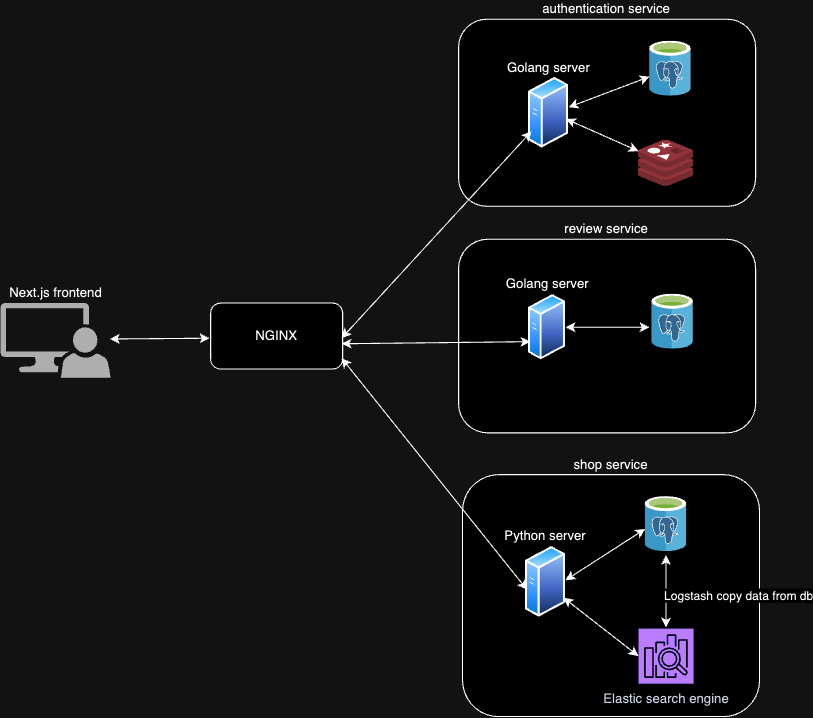

The diagram above was exported from draw.io. Its source (the exported page's mxGraphModel, read from the mxfile embedded in the PNG):
<mxGraphModel dx="1593" dy="873" grid="1" gridSize="10" guides="1" tooltips="1" connect="1" arrows="1" fold="1" page="1" pageScale="1" pageWidth="827" pageHeight="1169" math="0" shadow="0">
  <root>
    <mxCell id="0" />
    <mxCell id="1" parent="0" />
    <mxCell id="P1_T_CcvfLt4-U5x1b9D-1" value="authentication service" style="rounded=1;whiteSpace=wrap;html=1;align=center;labelPosition=center;verticalLabelPosition=top;verticalAlign=bottom;" vertex="1" parent="1">
      <mxGeometry x="486.4" y="80" width="270" height="170" as="geometry" />
    </mxCell>
    <mxCell id="P1_T_CcvfLt4-U5x1b9D-2" value="review service" style="rounded=1;whiteSpace=wrap;html=1;labelPosition=center;verticalLabelPosition=top;align=center;verticalAlign=bottom;" vertex="1" parent="1">
      <mxGeometry x="486.4" y="280" width="270" height="176" as="geometry" />
    </mxCell>
    <mxCell id="P1_T_CcvfLt4-U5x1b9D-3" value="shop service" style="rounded=1;whiteSpace=wrap;html=1;labelPosition=center;verticalLabelPosition=top;align=center;verticalAlign=bottom;" vertex="1" parent="1">
      <mxGeometry x="490" y="494" width="270" height="220" as="geometry" />
    </mxCell>
    <mxCell id="P1_T_CcvfLt4-U5x1b9D-4" value="Next.js frontend" style="sketch=0;pointerEvents=1;shadow=0;dashed=0;html=1;strokeColor=none;labelPosition=center;verticalLabelPosition=top;verticalAlign=bottom;align=center;fillColor=#515151;shape=mxgraph.mscae.system_center.admin_console" vertex="1" parent="1">
      <mxGeometry x="70" y="338" width="100" height="68" as="geometry" />
    </mxCell>
    <mxCell id="P1_T_CcvfLt4-U5x1b9D-5" value="" style="image;sketch=0;aspect=fixed;html=1;points=[];align=center;fontSize=12;image=img/lib/mscae/Azure_Database_for_PostgreSQL_servers.svg;" vertex="1" parent="1">
      <mxGeometry x="660" y="100" width="38" height="50" as="geometry" />
    </mxCell>
    <mxCell id="P1_T_CcvfLt4-U5x1b9D-6" value="" style="image;sketch=0;aspect=fixed;html=1;points=[];align=center;fontSize=12;image=img/lib/mscae/Azure_Database_for_PostgreSQL_servers.svg;" vertex="1" parent="1">
      <mxGeometry x="662" y="330" width="38" height="50" as="geometry" />
    </mxCell>
    <mxCell id="P1_T_CcvfLt4-U5x1b9D-7" value="" style="image;sketch=0;aspect=fixed;html=1;points=[];align=center;fontSize=12;image=img/lib/mscae/Azure_Database_for_PostgreSQL_servers.svg;" vertex="1" parent="1">
      <mxGeometry x="656" y="514" width="38" height="50" as="geometry" />
    </mxCell>
    <mxCell id="P1_T_CcvfLt4-U5x1b9D-8" value="" style="image;sketch=0;aspect=fixed;html=1;points=[];align=center;fontSize=12;image=img/lib/mscae/Cache_Redis_Product.svg;" vertex="1" parent="1">
      <mxGeometry x="650" y="190" width="50" height="42" as="geometry" />
    </mxCell>
    <mxCell id="P1_T_CcvfLt4-U5x1b9D-9" value="Elastic search engine" style="sketch=0;points=[[0,0,0],[0.25,0,0],[0.5,0,0],[0.75,0,0],[1,0,0],[0,1,0],[0.25,1,0],[0.5,1,0],[0.75,1,0],[1,1,0],[0,0.25,0],[0,0.5,0],[0,0.75,0],[1,0.25,0],[1,0.5,0],[1,0.75,0]];outlineConnect=0;fontColor=#232F3E;fillColor=#8C4FFF;strokeColor=#ffffff;dashed=0;verticalLabelPosition=bottom;verticalAlign=top;align=center;html=1;fontSize=12;fontStyle=0;aspect=fixed;shape=mxgraph.aws4.resourceIcon;resIcon=mxgraph.aws4.elasticsearch_service;" vertex="1" parent="1">
      <mxGeometry x="650" y="634" width="50" height="50" as="geometry" />
    </mxCell>
    <mxCell id="P1_T_CcvfLt4-U5x1b9D-10" value="Python server" style="image;aspect=fixed;perimeter=ellipsePerimeter;html=1;align=center;shadow=0;dashed=0;spacingTop=3;image=img/lib/active_directory/generic_server.svg;labelPosition=center;verticalLabelPosition=top;verticalAlign=bottom;" vertex="1" parent="1">
      <mxGeometry x="547.2" y="559" width="36.4" height="65" as="geometry" />
    </mxCell>
    <mxCell id="P1_T_CcvfLt4-U5x1b9D-11" value="Golang server" style="image;aspect=fixed;perimeter=ellipsePerimeter;html=1;align=center;shadow=0;dashed=0;spacingTop=3;image=img/lib/active_directory/generic_server.svg;labelPosition=center;verticalLabelPosition=top;verticalAlign=bottom;" vertex="1" parent="1">
      <mxGeometry x="550" y="132.5" width="36.4" height="65" as="geometry" />
    </mxCell>
    <mxCell id="P1_T_CcvfLt4-U5x1b9D-12" value="Golang server" style="image;aspect=fixed;perimeter=ellipsePerimeter;html=1;align=center;shadow=0;dashed=0;spacingTop=3;image=img/lib/active_directory/generic_server.svg;labelPosition=center;verticalLabelPosition=top;verticalAlign=bottom;" vertex="1" parent="1">
      <mxGeometry x="550" y="330" width="33.6" height="60" as="geometry" />
    </mxCell>
    <mxCell id="P1_T_CcvfLt4-U5x1b9D-13" value="NGINX" style="rounded=1;whiteSpace=wrap;html=1;" vertex="1" parent="1">
      <mxGeometry x="261" y="338" width="120" height="60" as="geometry" />
    </mxCell>
    <mxCell id="P1_T_CcvfLt4-U5x1b9D-14" value="" style="endArrow=classic;startArrow=classic;html=1;rounded=0;" edge="1" parent="1">
      <mxGeometry width="50" height="50" relative="1" as="geometry">
        <mxPoint x="675" y="633" as="sourcePoint" />
        <mxPoint x="675" y="567" as="targetPoint" />
      </mxGeometry>
    </mxCell>
    <mxCell id="P1_T_CcvfLt4-U5x1b9D-15" value="Logstash copy data from db" style="edgeLabel;html=1;align=center;verticalAlign=middle;resizable=0;points=[];" vertex="1" connectable="0" parent="P1_T_CcvfLt4-U5x1b9D-14">
      <mxGeometry relative="1" as="geometry">
        <mxPoint x="65" y="4" as="offset" />
      </mxGeometry>
    </mxCell>
    <mxCell id="P1_T_CcvfLt4-U5x1b9D-16" value="" style="endArrow=classic;startArrow=classic;html=1;rounded=0;entryX=0;entryY=0.587;entryDx=0;entryDy=0;entryPerimeter=0;" edge="1" parent="1" target="P1_T_CcvfLt4-U5x1b9D-7">
      <mxGeometry width="50" height="50" relative="1" as="geometry">
        <mxPoint x="583.6" y="590" as="sourcePoint" />
        <mxPoint x="633.6" y="540" as="targetPoint" />
      </mxGeometry>
    </mxCell>
    <mxCell id="P1_T_CcvfLt4-U5x1b9D-17" value="" style="endArrow=classic;startArrow=classic;html=1;rounded=0;entryX=0;entryY=0.5;entryDx=0;entryDy=0;entryPerimeter=0;exitX=1;exitY=0.75;exitDx=0;exitDy=0;" edge="1" parent="1" source="P1_T_CcvfLt4-U5x1b9D-10" target="P1_T_CcvfLt4-U5x1b9D-9">
      <mxGeometry width="50" height="50" relative="1" as="geometry">
        <mxPoint x="595" y="616.5" as="sourcePoint" />
        <mxPoint x="645" y="566.5" as="targetPoint" />
      </mxGeometry>
    </mxCell>
    <mxCell id="P1_T_CcvfLt4-U5x1b9D-18" value="" style="endArrow=classic;startArrow=classic;html=1;rounded=0;entryX=-0.053;entryY=0.6;entryDx=0;entryDy=0;entryPerimeter=0;" edge="1" parent="1" target="P1_T_CcvfLt4-U5x1b9D-6">
      <mxGeometry width="50" height="50" relative="1" as="geometry">
        <mxPoint x="583.6" y="360" as="sourcePoint" />
        <mxPoint x="633.6" y="310" as="targetPoint" />
      </mxGeometry>
    </mxCell>
    <mxCell id="P1_T_CcvfLt4-U5x1b9D-19" value="" style="endArrow=classic;startArrow=classic;html=1;rounded=0;" edge="1" parent="1" target="P1_T_CcvfLt4-U5x1b9D-5">
      <mxGeometry width="50" height="50" relative="1" as="geometry">
        <mxPoint x="586.4" y="160" as="sourcePoint" />
        <mxPoint x="636.4" y="110" as="targetPoint" />
      </mxGeometry>
    </mxCell>
    <mxCell id="P1_T_CcvfLt4-U5x1b9D-20" value="" style="endArrow=classic;startArrow=classic;html=1;rounded=0;exitX=0.934;exitY=0.587;exitDx=0;exitDy=0;exitPerimeter=0;" edge="1" parent="1" source="P1_T_CcvfLt4-U5x1b9D-11" target="P1_T_CcvfLt4-U5x1b9D-8">
      <mxGeometry width="50" height="50" relative="1" as="geometry">
        <mxPoint x="586.4" y="200" as="sourcePoint" />
        <mxPoint x="636.4" y="150" as="targetPoint" />
      </mxGeometry>
    </mxCell>
    <mxCell id="P1_T_CcvfLt4-U5x1b9D-21" value="" style="endArrow=classic;startArrow=classic;html=1;rounded=0;" edge="1" parent="1" target="P1_T_CcvfLt4-U5x1b9D-11">
      <mxGeometry width="50" height="50" relative="1" as="geometry">
        <mxPoint x="380" y="370" as="sourcePoint" />
        <mxPoint x="430" y="320" as="targetPoint" />
      </mxGeometry>
    </mxCell>
    <mxCell id="P1_T_CcvfLt4-U5x1b9D-22" value="" style="endArrow=classic;startArrow=classic;html=1;rounded=0;entryX=0;entryY=0.75;entryDx=0;entryDy=0;" edge="1" parent="1" target="P1_T_CcvfLt4-U5x1b9D-12">
      <mxGeometry width="50" height="50" relative="1" as="geometry">
        <mxPoint x="380" y="375" as="sourcePoint" />
        <mxPoint x="430" y="325" as="targetPoint" />
      </mxGeometry>
    </mxCell>
    <mxCell id="P1_T_CcvfLt4-U5x1b9D-23" value="" style="endArrow=classic;startArrow=classic;html=1;rounded=0;entryX=0.04;entryY=0.61;entryDx=0;entryDy=0;entryPerimeter=0;" edge="1" parent="1" target="P1_T_CcvfLt4-U5x1b9D-10">
      <mxGeometry width="50" height="50" relative="1" as="geometry">
        <mxPoint x="380" y="388" as="sourcePoint" />
        <mxPoint x="430" y="338" as="targetPoint" />
      </mxGeometry>
    </mxCell>
    <mxCell id="P1_T_CcvfLt4-U5x1b9D-24" value="" style="endArrow=classic;startArrow=classic;html=1;rounded=0;exitX=0.993;exitY=0.48;exitDx=0;exitDy=0;exitPerimeter=0;" edge="1" parent="1" source="P1_T_CcvfLt4-U5x1b9D-4">
      <mxGeometry width="50" height="50" relative="1" as="geometry">
        <mxPoint x="180" y="385" as="sourcePoint" />
        <mxPoint x="260" y="370" as="targetPoint" />
      </mxGeometry>
    </mxCell>
  </root>
</mxGraphModel>